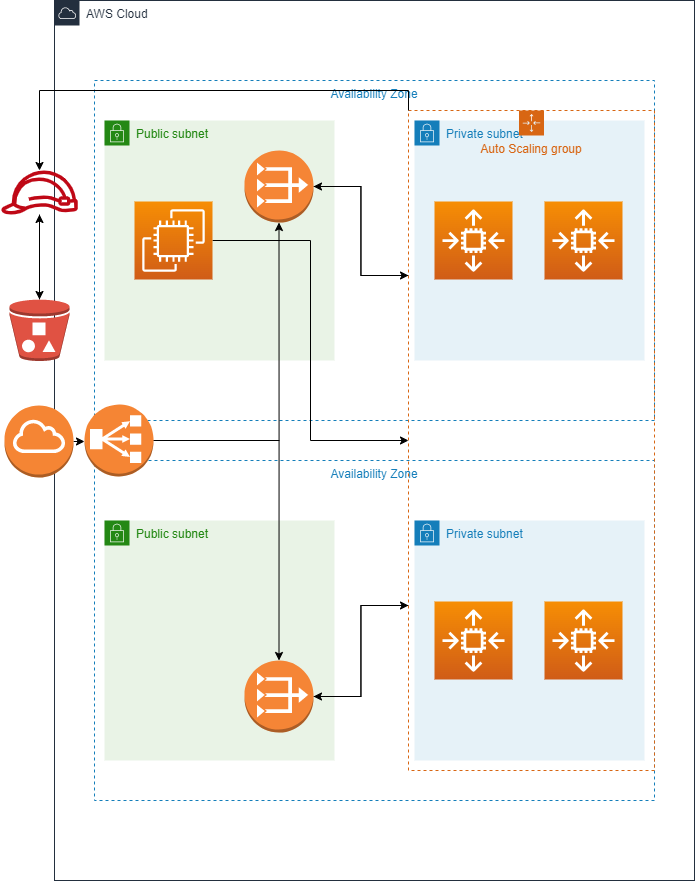

The diagram above was exported from draw.io. Its source (the exported page's mxGraphModel, read from the mxfile embedded in the PNG):
<mxGraphModel dx="1483" dy="781" grid="1" gridSize="10" guides="1" tooltips="1" connect="1" arrows="1" fold="1" page="1" pageScale="1" pageWidth="850" pageHeight="1100" math="0" shadow="0">
  <root>
    <mxCell id="0" />
    <mxCell id="1" parent="0" />
    <mxCell id="LNWYsqRuR18tIjfwq710-1" value="AWS Cloud" style="points=[[0,0],[0.25,0],[0.5,0],[0.75,0],[1,0],[1,0.25],[1,0.5],[1,0.75],[1,1],[0.75,1],[0.5,1],[0.25,1],[0,1],[0,0.75],[0,0.5],[0,0.25]];outlineConnect=0;gradientColor=none;html=1;whiteSpace=wrap;fontSize=12;fontStyle=0;container=1;pointerEvents=0;collapsible=0;recursiveResize=0;shape=mxgraph.aws4.group;grIcon=mxgraph.aws4.group_aws_cloud;strokeColor=#232F3E;fillColor=none;verticalAlign=top;align=left;spacingLeft=30;fontColor=#232F3E;dashed=0;" vertex="1" parent="1">
      <mxGeometry x="150" y="40" width="640" height="880" as="geometry" />
    </mxCell>
    <mxCell id="LNWYsqRuR18tIjfwq710-2" value="Availability Zone" style="fillColor=none;strokeColor=#147EBA;dashed=1;verticalAlign=top;fontStyle=0;fontColor=#147EBA;" vertex="1" parent="LNWYsqRuR18tIjfwq710-1">
      <mxGeometry x="40" y="80" width="560" height="340" as="geometry" />
    </mxCell>
    <mxCell id="LNWYsqRuR18tIjfwq710-3" value="Availability Zone" style="fillColor=none;strokeColor=#147EBA;dashed=1;verticalAlign=top;fontStyle=0;fontColor=#147EBA;" vertex="1" parent="LNWYsqRuR18tIjfwq710-1">
      <mxGeometry x="40" y="460" width="560" height="340" as="geometry" />
    </mxCell>
    <mxCell id="LNWYsqRuR18tIjfwq710-4" value="Private subnet" style="points=[[0,0],[0.25,0],[0.5,0],[0.75,0],[1,0],[1,0.25],[1,0.5],[1,0.75],[1,1],[0.75,1],[0.5,1],[0.25,1],[0,1],[0,0.75],[0,0.5],[0,0.25]];outlineConnect=0;gradientColor=none;html=1;whiteSpace=wrap;fontSize=12;fontStyle=0;container=1;pointerEvents=0;collapsible=0;recursiveResize=0;shape=mxgraph.aws4.group;grIcon=mxgraph.aws4.group_security_group;grStroke=0;strokeColor=#147EBA;fillColor=#E6F2F8;verticalAlign=top;align=left;spacingLeft=30;fontColor=#147EBA;dashed=0;" vertex="1" parent="LNWYsqRuR18tIjfwq710-1">
      <mxGeometry x="360" y="120" width="230" height="240" as="geometry" />
    </mxCell>
    <mxCell id="LNWYsqRuR18tIjfwq710-5" value="Private subnet" style="points=[[0,0],[0.25,0],[0.5,0],[0.75,0],[1,0],[1,0.25],[1,0.5],[1,0.75],[1,1],[0.75,1],[0.5,1],[0.25,1],[0,1],[0,0.75],[0,0.5],[0,0.25]];outlineConnect=0;gradientColor=none;html=1;whiteSpace=wrap;fontSize=12;fontStyle=0;container=1;pointerEvents=0;collapsible=0;recursiveResize=0;shape=mxgraph.aws4.group;grIcon=mxgraph.aws4.group_security_group;grStroke=0;strokeColor=#147EBA;fillColor=#E6F2F8;verticalAlign=top;align=left;spacingLeft=30;fontColor=#147EBA;dashed=0;" vertex="1" parent="LNWYsqRuR18tIjfwq710-1">
      <mxGeometry x="360" y="520" width="230" height="240" as="geometry" />
    </mxCell>
    <mxCell id="LNWYsqRuR18tIjfwq710-10" value="" style="sketch=0;points=[[0,0,0],[0.25,0,0],[0.5,0,0],[0.75,0,0],[1,0,0],[0,1,0],[0.25,1,0],[0.5,1,0],[0.75,1,0],[1,1,0],[0,0.25,0],[0,0.5,0],[0,0.75,0],[1,0.25,0],[1,0.5,0],[1,0.75,0]];outlineConnect=0;fontColor=#232F3E;gradientColor=#F78E04;gradientDirection=north;fillColor=#D05C17;strokeColor=#ffffff;dashed=0;verticalLabelPosition=bottom;verticalAlign=top;align=center;html=1;fontSize=12;fontStyle=0;aspect=fixed;shape=mxgraph.aws4.resourceIcon;resIcon=mxgraph.aws4.auto_scaling2;" vertex="1" parent="LNWYsqRuR18tIjfwq710-5">
      <mxGeometry x="20" y="81" width="78" height="78" as="geometry" />
    </mxCell>
    <mxCell id="LNWYsqRuR18tIjfwq710-11" value="" style="sketch=0;points=[[0,0,0],[0.25,0,0],[0.5,0,0],[0.75,0,0],[1,0,0],[0,1,0],[0.25,1,0],[0.5,1,0],[0.75,1,0],[1,1,0],[0,0.25,0],[0,0.5,0],[0,0.75,0],[1,0.25,0],[1,0.5,0],[1,0.75,0]];outlineConnect=0;fontColor=#232F3E;gradientColor=#F78E04;gradientDirection=north;fillColor=#D05C17;strokeColor=#ffffff;dashed=0;verticalLabelPosition=bottom;verticalAlign=top;align=center;html=1;fontSize=12;fontStyle=0;aspect=fixed;shape=mxgraph.aws4.resourceIcon;resIcon=mxgraph.aws4.auto_scaling2;" vertex="1" parent="LNWYsqRuR18tIjfwq710-5">
      <mxGeometry x="130" y="81" width="78" height="78" as="geometry" />
    </mxCell>
    <mxCell id="LNWYsqRuR18tIjfwq710-6" value="Public subnet" style="points=[[0,0],[0.25,0],[0.5,0],[0.75,0],[1,0],[1,0.25],[1,0.5],[1,0.75],[1,1],[0.75,1],[0.5,1],[0.25,1],[0,1],[0,0.75],[0,0.5],[0,0.25]];outlineConnect=0;gradientColor=none;html=1;whiteSpace=wrap;fontSize=12;fontStyle=0;container=1;pointerEvents=0;collapsible=0;recursiveResize=0;shape=mxgraph.aws4.group;grIcon=mxgraph.aws4.group_security_group;grStroke=0;strokeColor=#248814;fillColor=#E9F3E6;verticalAlign=top;align=left;spacingLeft=30;fontColor=#248814;dashed=0;" vertex="1" parent="LNWYsqRuR18tIjfwq710-1">
      <mxGeometry x="50" y="120" width="230" height="240" as="geometry" />
    </mxCell>
    <mxCell id="LNWYsqRuR18tIjfwq710-7" value="Public subnet" style="points=[[0,0],[0.25,0],[0.5,0],[0.75,0],[1,0],[1,0.25],[1,0.5],[1,0.75],[1,1],[0.75,1],[0.5,1],[0.25,1],[0,1],[0,0.75],[0,0.5],[0,0.25]];outlineConnect=0;gradientColor=none;html=1;whiteSpace=wrap;fontSize=12;fontStyle=0;container=1;pointerEvents=0;collapsible=0;recursiveResize=0;shape=mxgraph.aws4.group;grIcon=mxgraph.aws4.group_security_group;grStroke=0;strokeColor=#248814;fillColor=#E9F3E6;verticalAlign=top;align=left;spacingLeft=30;fontColor=#248814;dashed=0;" vertex="1" parent="LNWYsqRuR18tIjfwq710-1">
      <mxGeometry x="50" y="520" width="230" height="240" as="geometry" />
    </mxCell>
    <mxCell id="LNWYsqRuR18tIjfwq710-9" value="" style="sketch=0;points=[[0,0,0],[0.25,0,0],[0.5,0,0],[0.75,0,0],[1,0,0],[0,1,0],[0.25,1,0],[0.5,1,0],[0.75,1,0],[1,1,0],[0,0.25,0],[0,0.5,0],[0,0.75,0],[1,0.25,0],[1,0.5,0],[1,0.75,0]];outlineConnect=0;fontColor=#232F3E;gradientColor=#F78E04;gradientDirection=north;fillColor=#D05C17;strokeColor=#ffffff;dashed=0;verticalLabelPosition=bottom;verticalAlign=top;align=center;html=1;fontSize=12;fontStyle=0;aspect=fixed;shape=mxgraph.aws4.resourceIcon;resIcon=mxgraph.aws4.auto_scaling2;" vertex="1" parent="LNWYsqRuR18tIjfwq710-1">
      <mxGeometry x="490" y="201" width="78" height="78" as="geometry" />
    </mxCell>
    <mxCell id="LNWYsqRuR18tIjfwq710-8" value="" style="sketch=0;points=[[0,0,0],[0.25,0,0],[0.5,0,0],[0.75,0,0],[1,0,0],[0,1,0],[0.25,1,0],[0.5,1,0],[0.75,1,0],[1,1,0],[0,0.25,0],[0,0.5,0],[0,0.75,0],[1,0.25,0],[1,0.5,0],[1,0.75,0]];outlineConnect=0;fontColor=#232F3E;gradientColor=#F78E04;gradientDirection=north;fillColor=#D05C17;strokeColor=#ffffff;dashed=0;verticalLabelPosition=bottom;verticalAlign=top;align=center;html=1;fontSize=12;fontStyle=0;aspect=fixed;shape=mxgraph.aws4.resourceIcon;resIcon=mxgraph.aws4.auto_scaling2;" vertex="1" parent="LNWYsqRuR18tIjfwq710-1">
      <mxGeometry x="380" y="201" width="78" height="78" as="geometry" />
    </mxCell>
    <mxCell id="LNWYsqRuR18tIjfwq710-23" style="edgeStyle=orthogonalEdgeStyle;rounded=0;orthogonalLoop=1;jettySize=auto;html=1;exitX=0;exitY=0.25;exitDx=0;exitDy=0;entryX=1;entryY=0.5;entryDx=0;entryDy=0;entryPerimeter=0;" edge="1" parent="LNWYsqRuR18tIjfwq710-1" source="LNWYsqRuR18tIjfwq710-12" target="LNWYsqRuR18tIjfwq710-15">
      <mxGeometry relative="1" as="geometry" />
    </mxCell>
    <mxCell id="LNWYsqRuR18tIjfwq710-24" style="edgeStyle=orthogonalEdgeStyle;rounded=0;orthogonalLoop=1;jettySize=auto;html=1;exitX=0;exitY=0.75;exitDx=0;exitDy=0;" edge="1" parent="LNWYsqRuR18tIjfwq710-1" source="LNWYsqRuR18tIjfwq710-12" target="LNWYsqRuR18tIjfwq710-16">
      <mxGeometry relative="1" as="geometry" />
    </mxCell>
    <mxCell id="LNWYsqRuR18tIjfwq710-12" value="Auto Scaling group" style="points=[[0,0],[0.25,0],[0.5,0],[0.75,0],[1,0],[1,0.25],[1,0.5],[1,0.75],[1,1],[0.75,1],[0.5,1],[0.25,1],[0,1],[0,0.75],[0,0.5],[0,0.25]];outlineConnect=0;gradientColor=none;html=1;whiteSpace=wrap;fontSize=12;fontStyle=0;container=1;pointerEvents=0;collapsible=0;recursiveResize=0;shape=mxgraph.aws4.groupCenter;grIcon=mxgraph.aws4.group_auto_scaling_group;grStroke=1;strokeColor=#D86613;fillColor=none;verticalAlign=top;align=center;fontColor=#D86613;dashed=1;spacingTop=25;" vertex="1" parent="LNWYsqRuR18tIjfwq710-1">
      <mxGeometry x="354" y="110" width="246" height="660" as="geometry" />
    </mxCell>
    <mxCell id="LNWYsqRuR18tIjfwq710-14" style="edgeStyle=orthogonalEdgeStyle;rounded=0;orthogonalLoop=1;jettySize=auto;html=1;exitX=1;exitY=0.5;exitDx=0;exitDy=0;exitPerimeter=0;entryX=0;entryY=0.5;entryDx=0;entryDy=0;" edge="1" parent="LNWYsqRuR18tIjfwq710-1" source="LNWYsqRuR18tIjfwq710-13" target="LNWYsqRuR18tIjfwq710-12">
      <mxGeometry relative="1" as="geometry" />
    </mxCell>
    <mxCell id="LNWYsqRuR18tIjfwq710-13" value="" style="sketch=0;points=[[0,0,0],[0.25,0,0],[0.5,0,0],[0.75,0,0],[1,0,0],[0,1,0],[0.25,1,0],[0.5,1,0],[0.75,1,0],[1,1,0],[0,0.25,0],[0,0.5,0],[0,0.75,0],[1,0.25,0],[1,0.5,0],[1,0.75,0]];outlineConnect=0;fontColor=#232F3E;gradientColor=#F78E04;gradientDirection=north;fillColor=#D05C17;strokeColor=#ffffff;dashed=0;verticalLabelPosition=bottom;verticalAlign=top;align=center;html=1;fontSize=12;fontStyle=0;aspect=fixed;shape=mxgraph.aws4.resourceIcon;resIcon=mxgraph.aws4.ec2;" vertex="1" parent="LNWYsqRuR18tIjfwq710-1">
      <mxGeometry x="80" y="201" width="78" height="78" as="geometry" />
    </mxCell>
    <mxCell id="LNWYsqRuR18tIjfwq710-29" style="edgeStyle=orthogonalEdgeStyle;rounded=0;orthogonalLoop=1;jettySize=auto;html=1;exitX=1;exitY=0.5;exitDx=0;exitDy=0;exitPerimeter=0;entryX=0;entryY=0.25;entryDx=0;entryDy=0;" edge="1" parent="LNWYsqRuR18tIjfwq710-1" source="LNWYsqRuR18tIjfwq710-15" target="LNWYsqRuR18tIjfwq710-12">
      <mxGeometry relative="1" as="geometry" />
    </mxCell>
    <mxCell id="LNWYsqRuR18tIjfwq710-15" value="" style="outlineConnect=0;dashed=0;verticalLabelPosition=bottom;verticalAlign=top;align=center;html=1;shape=mxgraph.aws3.vpc_nat_gateway;fillColor=#F58536;gradientColor=none;" vertex="1" parent="LNWYsqRuR18tIjfwq710-1">
      <mxGeometry x="190" y="150" width="69" height="72" as="geometry" />
    </mxCell>
    <mxCell id="LNWYsqRuR18tIjfwq710-28" style="edgeStyle=orthogonalEdgeStyle;rounded=0;orthogonalLoop=1;jettySize=auto;html=1;exitX=1;exitY=0.5;exitDx=0;exitDy=0;exitPerimeter=0;entryX=0;entryY=0.75;entryDx=0;entryDy=0;" edge="1" parent="LNWYsqRuR18tIjfwq710-1" source="LNWYsqRuR18tIjfwq710-16" target="LNWYsqRuR18tIjfwq710-12">
      <mxGeometry relative="1" as="geometry" />
    </mxCell>
    <mxCell id="LNWYsqRuR18tIjfwq710-16" value="" style="outlineConnect=0;dashed=0;verticalLabelPosition=bottom;verticalAlign=top;align=center;html=1;shape=mxgraph.aws3.vpc_nat_gateway;fillColor=#F58536;gradientColor=none;" vertex="1" parent="LNWYsqRuR18tIjfwq710-1">
      <mxGeometry x="190" y="660" width="69" height="72" as="geometry" />
    </mxCell>
    <mxCell id="LNWYsqRuR18tIjfwq710-26" style="edgeStyle=orthogonalEdgeStyle;rounded=0;orthogonalLoop=1;jettySize=auto;html=1;exitX=1;exitY=0.5;exitDx=0;exitDy=0;exitPerimeter=0;entryX=0.5;entryY=1;entryDx=0;entryDy=0;entryPerimeter=0;" edge="1" parent="LNWYsqRuR18tIjfwq710-1" source="LNWYsqRuR18tIjfwq710-25" target="LNWYsqRuR18tIjfwq710-15">
      <mxGeometry relative="1" as="geometry" />
    </mxCell>
    <mxCell id="LNWYsqRuR18tIjfwq710-27" style="edgeStyle=orthogonalEdgeStyle;rounded=0;orthogonalLoop=1;jettySize=auto;html=1;exitX=1;exitY=0.5;exitDx=0;exitDy=0;exitPerimeter=0;entryX=0.5;entryY=0;entryDx=0;entryDy=0;entryPerimeter=0;" edge="1" parent="LNWYsqRuR18tIjfwq710-1" source="LNWYsqRuR18tIjfwq710-25" target="LNWYsqRuR18tIjfwq710-16">
      <mxGeometry relative="1" as="geometry" />
    </mxCell>
    <mxCell id="LNWYsqRuR18tIjfwq710-25" value="" style="outlineConnect=0;dashed=0;verticalLabelPosition=bottom;verticalAlign=top;align=center;html=1;shape=mxgraph.aws3.classic_load_balancer;fillColor=#F58534;gradientColor=none;" vertex="1" parent="LNWYsqRuR18tIjfwq710-1">
      <mxGeometry x="30" y="404" width="69" height="72" as="geometry" />
    </mxCell>
    <mxCell id="LNWYsqRuR18tIjfwq710-31" style="edgeStyle=orthogonalEdgeStyle;rounded=0;orthogonalLoop=1;jettySize=auto;html=1;exitX=1;exitY=0.5;exitDx=0;exitDy=0;exitPerimeter=0;entryX=0;entryY=0.5;entryDx=0;entryDy=0;entryPerimeter=0;" edge="1" parent="1" source="LNWYsqRuR18tIjfwq710-30" target="LNWYsqRuR18tIjfwq710-25">
      <mxGeometry relative="1" as="geometry" />
    </mxCell>
    <mxCell id="LNWYsqRuR18tIjfwq710-30" value="" style="outlineConnect=0;dashed=0;verticalLabelPosition=bottom;verticalAlign=top;align=center;html=1;shape=mxgraph.aws3.internet_gateway;fillColor=#F58534;gradientColor=none;" vertex="1" parent="1">
      <mxGeometry x="100" y="445" width="69" height="72" as="geometry" />
    </mxCell>
    <mxCell id="LNWYsqRuR18tIjfwq710-38" style="edgeStyle=orthogonalEdgeStyle;rounded=0;orthogonalLoop=1;jettySize=auto;html=1;exitX=0.5;exitY=0;exitDx=0;exitDy=0;exitPerimeter=0;" edge="1" parent="1" source="LNWYsqRuR18tIjfwq710-32" target="LNWYsqRuR18tIjfwq710-33">
      <mxGeometry relative="1" as="geometry" />
    </mxCell>
    <mxCell id="LNWYsqRuR18tIjfwq710-32" value="" style="outlineConnect=0;dashed=0;verticalLabelPosition=bottom;verticalAlign=top;align=center;html=1;shape=mxgraph.aws3.bucket_with_objects;fillColor=#E05243;gradientColor=none;" vertex="1" parent="1">
      <mxGeometry x="105" y="339" width="60" height="61.5" as="geometry" />
    </mxCell>
    <mxCell id="LNWYsqRuR18tIjfwq710-37" value="" style="edgeStyle=orthogonalEdgeStyle;rounded=0;orthogonalLoop=1;jettySize=auto;html=1;" edge="1" parent="1" source="LNWYsqRuR18tIjfwq710-33" target="LNWYsqRuR18tIjfwq710-32">
      <mxGeometry relative="1" as="geometry" />
    </mxCell>
    <mxCell id="LNWYsqRuR18tIjfwq710-33" value="" style="sketch=0;outlineConnect=0;fontColor=#232F3E;gradientColor=none;fillColor=#BF0816;strokeColor=none;dashed=0;verticalLabelPosition=bottom;verticalAlign=top;align=center;html=1;fontSize=12;fontStyle=0;aspect=fixed;pointerEvents=1;shape=mxgraph.aws4.role;" vertex="1" parent="1">
      <mxGeometry x="96" y="210" width="78" height="44" as="geometry" />
    </mxCell>
    <mxCell id="LNWYsqRuR18tIjfwq710-35" style="edgeStyle=orthogonalEdgeStyle;rounded=0;orthogonalLoop=1;jettySize=auto;html=1;exitX=0;exitY=0;exitDx=0;exitDy=0;" edge="1" parent="1" source="LNWYsqRuR18tIjfwq710-12" target="LNWYsqRuR18tIjfwq710-33">
      <mxGeometry relative="1" as="geometry">
        <Array as="points">
          <mxPoint x="504" y="130" />
          <mxPoint x="135" y="130" />
        </Array>
      </mxGeometry>
    </mxCell>
  </root>
</mxGraphModel>